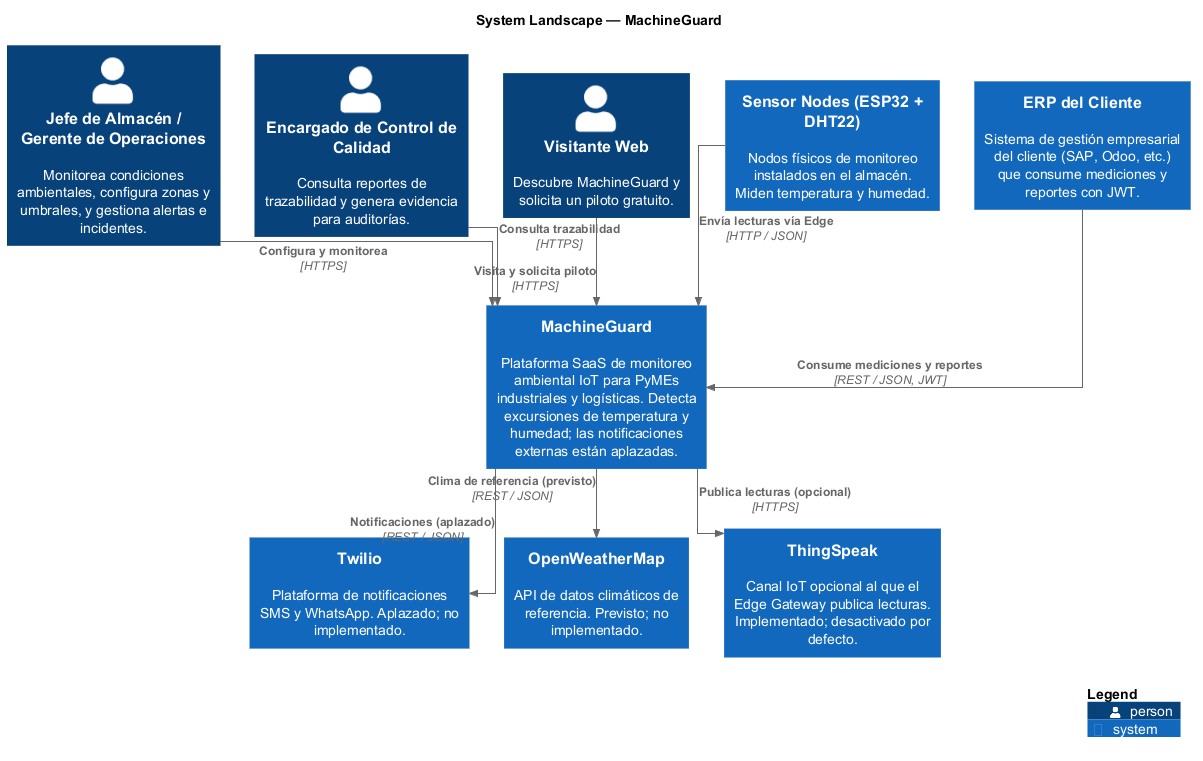

The diagram above was rendered by PlantUML. Its source (embedded in the PNG):
@startuml
skinparamlocked linetype ortho
set separator none
title System Landscape — MachineGuard

top to bottom direction

!include <C4/C4>
!include <C4/C4_Context>

Person(JefedeAlmacénGerentedeOperaciones, "Jefe de Almacén / Gerente de Operaciones", $descr="Monitorea condiciones ambientales, configura zonas y umbrales, y gestiona alertas e incidentes.", $tags="", $link="")
Person(EncargadodeControldeCalidad, "Encargado de Control de Calidad", $descr="Consulta reportes de trazabilidad y genera evidencia para auditorías.", $tags="", $link="")
Person(VisitanteWeb, "Visitante Web", $descr="Descubre MachineGuard y solicita un piloto gratuito.", $tags="", $link="")
System(SensorNodesESP32DHT22, "Sensor Nodes (ESP32 + DHT22)", $descr="Nodos físicos de monitoreo instalados en el almacén. Miden temperatura y humedad.", $tags="", $link="")
System(ERPdelCliente, "ERP del Cliente", $descr="Sistema de gestión empresarial del cliente (SAP, Odoo, etc.) que consume mediciones y reportes con JWT.", $tags="", $link="")
System(Twilio, "Twilio", $descr="Plataforma de notificaciones SMS y WhatsApp. Aplazado; no implementado.", $tags="", $link="")
System(OpenWeatherMap, "OpenWeatherMap", $descr="API de datos climáticos de referencia. Previsto; no implementado.", $tags="", $link="")
System(ThingSpeak, "ThingSpeak", $descr="Canal IoT opcional al que el Edge Gateway publica lecturas. Implementado; desactivado por defecto.", $tags="", $link="")
System(MachineGuard, "MachineGuard", $descr="Plataforma SaaS de monitoreo ambiental IoT para PyMEs industriales y logísticas. Detecta excursiones de temperatura y humedad; las notificaciones externas están aplazadas.", $tags="", $link="")

Rel(VisitanteWeb, MachineGuard, "Visita y solicita piloto", $techn="HTTPS", $tags="", $link="")
Rel(JefedeAlmacénGerentedeOperaciones, MachineGuard, "Configura y monitorea", $techn="HTTPS", $tags="", $link="")
Rel(EncargadodeControldeCalidad, MachineGuard, "Consulta trazabilidad", $techn="HTTPS", $tags="", $link="")
Rel(ERPdelCliente, MachineGuard, "Consume mediciones y reportes", $techn="REST / JSON, JWT", $tags="", $link="")
Rel(MachineGuard, ThingSpeak, "Publica lecturas (opcional)", $techn="HTTPS", $tags="", $link="")
Rel(MachineGuard, Twilio, "Notificaciones (aplazado)", $techn="REST / JSON", $tags="", $link="")
Rel(MachineGuard, OpenWeatherMap, "Clima de referencia (previsto)", $techn="REST / JSON", $tags="", $link="")
Rel(SensorNodesESP32DHT22, MachineGuard, "Envía lecturas vía Edge", $techn="HTTP / JSON", $tags="", $link="")

SHOW_LEGEND(true)
@enduml